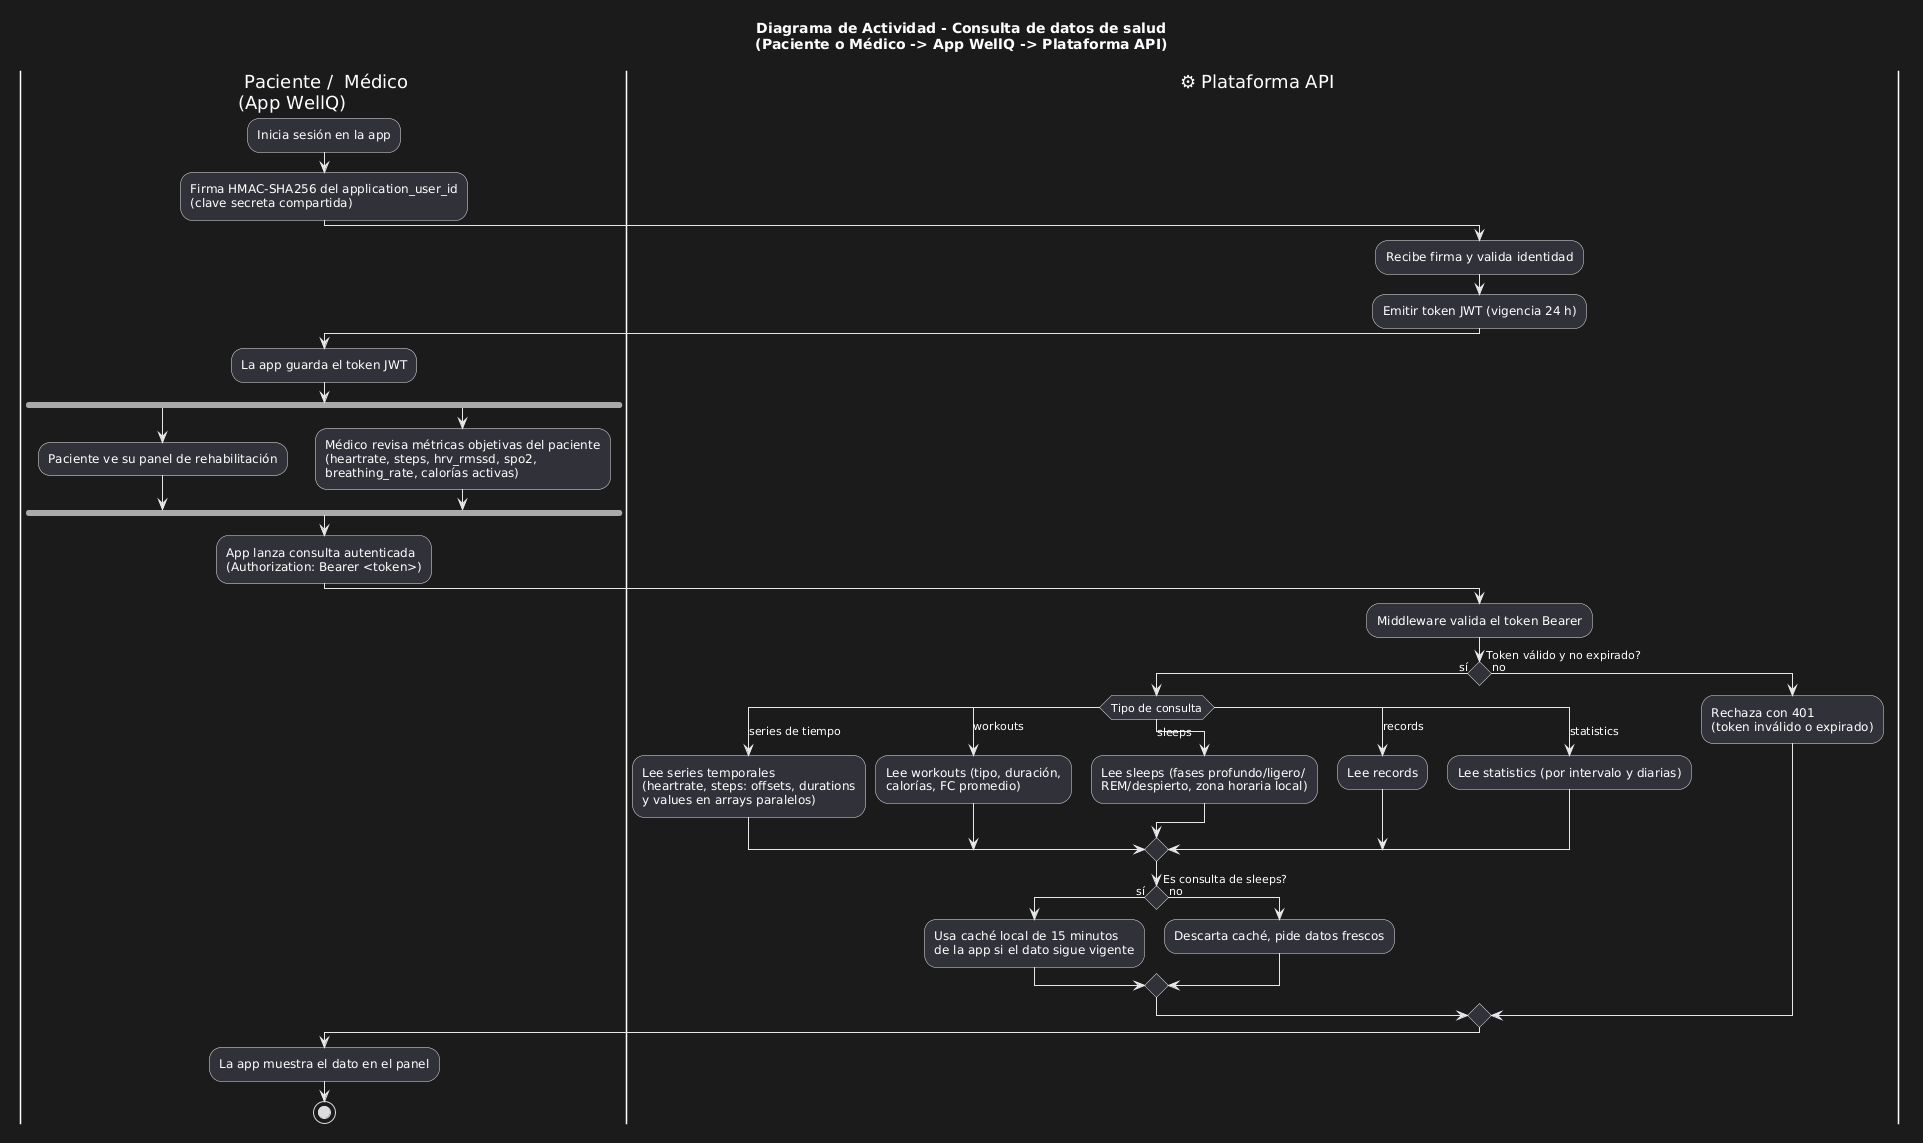

The diagram above was rendered by PlantUML. Its source (embedded in the PNG):
@startuml
skinparam conditionStyle diamond
skinparam swimlaneWidth 200
title Diagrama de Actividad - Consulta de datos de salud\n(Paciente o Médico -> App WellQ -> Plataforma API)

' ============ ENCABEZADO VISUAL (tipo actor/participant del secuencia) ============
| Paciente /  Médico\n(App WellQ)|
:Inicia sesión en la app;
:Firma HMAC-SHA256 del application_user_id\n(clave secreta compartida);

|⚙ Plataforma API|
:Recibe firma y valida identidad;
:Emitir token JWT (vigencia 24 h);

| Paciente /  Médico\n(App WellQ)|
:La app guarda el token JWT;

fork
  :Paciente ve su panel de rehabilitación;
fork again
  :Médico revisa métricas objetivas del paciente\n(heartrate, steps, hrv_rmssd, spo2,\nbreathing_rate, calorías activas);
end fork

:App lanza consulta autenticada\n(Authorization: Bearer <token>);

|⚙ Plataforma API|
:Middleware valida el token Bearer;

if (Token válido y no expirado?) then (sí)
  switch (Tipo de consulta)
  case (series de tiempo)
    :Lee series temporales\n(heartrate, steps: offsets, durations\ny values en arrays paralelos);
  case (workouts)
    :Lee workouts (tipo, duración,\ncalorías, FC promedio);
  case (sleeps)
    :Lee sleeps (fases profundo/ligero/\nREM/despierto, zona horaria local);
  case (records)
    :Lee records;
  case (statistics)
    :Lee statistics (por intervalo y diarias);
  endswitch

  if (Es consulta de sleeps?) then (sí)
    :Usa caché local de 15 minutos\nde la app si el dato sigue vigente;
  else (no)
    :Descarta caché, pide datos frescos;
  endif
else (no)
  :Rechaza con 401\n(token inválido o expirado);
endif

| Paciente /  Médico\n(App WellQ)|
:La app muestra el dato en el panel;
stop
@enduml